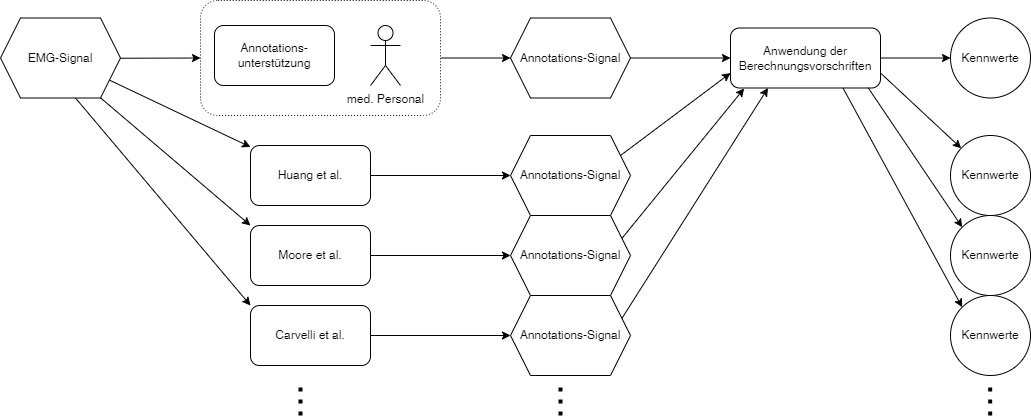

The diagram above was exported from draw.io. Its source (the exported page's mxGraphModel, read from the mxfile embedded in the PNG):
<mxGraphModel dx="989" dy="488" grid="1" gridSize="10" guides="1" tooltips="1" connect="1" arrows="1" fold="1" page="1" pageScale="1" pageWidth="827" pageHeight="1169" math="0" shadow="0">
  <root>
    <mxCell id="0" />
    <mxCell id="1" parent="0" />
    <mxCell id="NKilPZglYtGqkulH3rDN-9" style="edgeStyle=orthogonalEdgeStyle;rounded=0;orthogonalLoop=1;jettySize=auto;html=1;" parent="1" source="NKilPZglYtGqkulH3rDN-1" target="NKilPZglYtGqkulH3rDN-8" edge="1">
      <mxGeometry relative="1" as="geometry" />
    </mxCell>
    <mxCell id="NKilPZglYtGqkulH3rDN-1" value="" style="rounded=1;whiteSpace=wrap;html=1;dashed=1;dashPattern=1 2;" parent="1" vertex="1">
      <mxGeometry x="280" y="335" width="240" height="115" as="geometry" />
    </mxCell>
    <mxCell id="NKilPZglYtGqkulH3rDN-2" value="med. Personal" style="shape=umlActor;verticalLabelPosition=bottom;verticalAlign=top;html=1;outlineConnect=0;" parent="1" vertex="1">
      <mxGeometry x="450" y="360" width="30" height="60" as="geometry" />
    </mxCell>
    <mxCell id="NKilPZglYtGqkulH3rDN-3" value="Annotations-unterstützung" style="rounded=1;whiteSpace=wrap;html=1;" parent="1" vertex="1">
      <mxGeometry x="294" y="360" width="120" height="60" as="geometry" />
    </mxCell>
    <mxCell id="NKilPZglYtGqkulH3rDN-4" value="" style="endArrow=classic;html=1;rounded=0;entryX=0;entryY=0.5;entryDx=0;entryDy=0;" parent="1" target="NKilPZglYtGqkulH3rDN-1" edge="1">
      <mxGeometry width="50" height="50" relative="1" as="geometry">
        <mxPoint x="120" y="393" as="sourcePoint" />
        <mxPoint x="440" y="360" as="targetPoint" />
      </mxGeometry>
    </mxCell>
    <mxCell id="NKilPZglYtGqkulH3rDN-7" value="EMG-Signal" style="shape=hexagon;perimeter=hexagonPerimeter2;whiteSpace=wrap;html=1;fixedSize=1;" parent="1" vertex="1">
      <mxGeometry x="80" y="352.5" width="120" height="80" as="geometry" />
    </mxCell>
    <mxCell id="NKilPZglYtGqkulH3rDN-13" style="edgeStyle=orthogonalEdgeStyle;rounded=0;orthogonalLoop=1;jettySize=auto;html=1;" parent="1" source="NKilPZglYtGqkulH3rDN-8" edge="1">
      <mxGeometry relative="1" as="geometry">
        <mxPoint x="810" y="392.5" as="targetPoint" />
      </mxGeometry>
    </mxCell>
    <mxCell id="NKilPZglYtGqkulH3rDN-8" value="Annotations-Signal" style="shape=hexagon;perimeter=hexagonPerimeter2;whiteSpace=wrap;html=1;fixedSize=1;" parent="1" vertex="1">
      <mxGeometry x="590" y="352.5" width="120" height="80" as="geometry" />
    </mxCell>
    <mxCell id="NKilPZglYtGqkulH3rDN-18" value="Kennwerte" style="ellipse;whiteSpace=wrap;html=1;aspect=fixed;" parent="1" vertex="1">
      <mxGeometry x="1030" y="352.5" width="80" height="80" as="geometry" />
    </mxCell>
    <mxCell id="NKilPZglYtGqkulH3rDN-23" style="edgeStyle=orthogonalEdgeStyle;rounded=0;orthogonalLoop=1;jettySize=auto;html=1;entryX=0;entryY=0.5;entryDx=0;entryDy=0;" parent="1" source="NKilPZglYtGqkulH3rDN-20" target="NKilPZglYtGqkulH3rDN-18" edge="1">
      <mxGeometry relative="1" as="geometry" />
    </mxCell>
    <mxCell id="NKilPZglYtGqkulH3rDN-20" value="Anwendung der Berechnungsvorschriften" style="rounded=1;whiteSpace=wrap;html=1;" parent="1" vertex="1">
      <mxGeometry x="810" y="362.5" width="150" height="60" as="geometry" />
    </mxCell>
    <mxCell id="XzmiQCIOaLXBBpBfwXLL-12" style="edgeStyle=orthogonalEdgeStyle;rounded=0;orthogonalLoop=1;jettySize=auto;html=1;" edge="1" parent="1" source="XzmiQCIOaLXBBpBfwXLL-1" target="XzmiQCIOaLXBBpBfwXLL-11">
      <mxGeometry relative="1" as="geometry" />
    </mxCell>
    <mxCell id="XzmiQCIOaLXBBpBfwXLL-1" value="Huang et al." style="rounded=1;whiteSpace=wrap;html=1;" vertex="1" parent="1">
      <mxGeometry x="330" y="480" width="120" height="60" as="geometry" />
    </mxCell>
    <mxCell id="XzmiQCIOaLXBBpBfwXLL-13" style="edgeStyle=orthogonalEdgeStyle;rounded=0;orthogonalLoop=1;jettySize=auto;html=1;" edge="1" parent="1" source="XzmiQCIOaLXBBpBfwXLL-2" target="XzmiQCIOaLXBBpBfwXLL-10">
      <mxGeometry relative="1" as="geometry" />
    </mxCell>
    <mxCell id="XzmiQCIOaLXBBpBfwXLL-2" value="Moore et al." style="rounded=1;whiteSpace=wrap;html=1;" vertex="1" parent="1">
      <mxGeometry x="330" y="560" width="120" height="60" as="geometry" />
    </mxCell>
    <mxCell id="XzmiQCIOaLXBBpBfwXLL-14" style="edgeStyle=orthogonalEdgeStyle;rounded=0;orthogonalLoop=1;jettySize=auto;html=1;" edge="1" parent="1" source="XzmiQCIOaLXBBpBfwXLL-5" target="XzmiQCIOaLXBBpBfwXLL-9">
      <mxGeometry relative="1" as="geometry" />
    </mxCell>
    <mxCell id="XzmiQCIOaLXBBpBfwXLL-5" value="Carvelli et al." style="rounded=1;whiteSpace=wrap;html=1;" vertex="1" parent="1">
      <mxGeometry x="330" y="640" width="120" height="60" as="geometry" />
    </mxCell>
    <mxCell id="XzmiQCIOaLXBBpBfwXLL-6" value="" style="endArrow=classic;html=1;rounded=0;exitX=0.91;exitY=0.778;exitDx=0;exitDy=0;exitPerimeter=0;" edge="1" parent="1" source="NKilPZglYtGqkulH3rDN-7" target="XzmiQCIOaLXBBpBfwXLL-1">
      <mxGeometry width="50" height="50" relative="1" as="geometry">
        <mxPoint x="540" y="500" as="sourcePoint" />
        <mxPoint x="590" y="450" as="targetPoint" />
      </mxGeometry>
    </mxCell>
    <mxCell id="XzmiQCIOaLXBBpBfwXLL-7" value="" style="endArrow=classic;html=1;rounded=0;exitX=0.833;exitY=0.997;exitDx=0;exitDy=0;exitPerimeter=0;entryX=0;entryY=0;entryDx=0;entryDy=0;" edge="1" parent="1" source="NKilPZglYtGqkulH3rDN-7" target="XzmiQCIOaLXBBpBfwXLL-2">
      <mxGeometry width="50" height="50" relative="1" as="geometry">
        <mxPoint x="200.03999999999996" y="430.02" as="sourcePoint" />
        <mxPoint x="340" y="493.00060012002405" as="targetPoint" />
      </mxGeometry>
    </mxCell>
    <mxCell id="XzmiQCIOaLXBBpBfwXLL-8" value="" style="endArrow=classic;html=1;rounded=0;exitX=0.625;exitY=1;exitDx=0;exitDy=0;entryX=0;entryY=0;entryDx=0;entryDy=0;" edge="1" parent="1" source="NKilPZglYtGqkulH3rDN-7" target="XzmiQCIOaLXBBpBfwXLL-5">
      <mxGeometry width="50" height="50" relative="1" as="geometry">
        <mxPoint x="148.03999999999996" y="480.0000000000001" as="sourcePoint" />
        <mxPoint x="294" y="615.98" as="targetPoint" />
      </mxGeometry>
    </mxCell>
    <mxCell id="XzmiQCIOaLXBBpBfwXLL-9" value="Annotations-Signal" style="shape=hexagon;perimeter=hexagonPerimeter2;whiteSpace=wrap;html=1;fixedSize=1;" vertex="1" parent="1">
      <mxGeometry x="590" y="630" width="120" height="80" as="geometry" />
    </mxCell>
    <mxCell id="XzmiQCIOaLXBBpBfwXLL-10" value="Annotations-Signal" style="shape=hexagon;perimeter=hexagonPerimeter2;whiteSpace=wrap;html=1;fixedSize=1;" vertex="1" parent="1">
      <mxGeometry x="590" y="550" width="120" height="80" as="geometry" />
    </mxCell>
    <mxCell id="XzmiQCIOaLXBBpBfwXLL-11" value="Annotations-Signal" style="shape=hexagon;perimeter=hexagonPerimeter2;whiteSpace=wrap;html=1;fixedSize=1;" vertex="1" parent="1">
      <mxGeometry x="590" y="470" width="120" height="80" as="geometry" />
    </mxCell>
    <mxCell id="XzmiQCIOaLXBBpBfwXLL-17" value="" style="endArrow=classic;html=1;rounded=0;exitX=1;exitY=0.25;exitDx=0;exitDy=0;entryX=0.091;entryY=1.008;entryDx=0;entryDy=0;entryPerimeter=0;" edge="1" parent="1" source="XzmiQCIOaLXBBpBfwXLL-10" target="NKilPZglYtGqkulH3rDN-20">
      <mxGeometry width="50" height="50" relative="1" as="geometry">
        <mxPoint x="690" y="560" as="sourcePoint" />
        <mxPoint x="800" y="440" as="targetPoint" />
      </mxGeometry>
    </mxCell>
    <mxCell id="XzmiQCIOaLXBBpBfwXLL-18" value="" style="endArrow=classic;html=1;rounded=0;exitX=1;exitY=0.25;exitDx=0;exitDy=0;entryX=0.25;entryY=1;entryDx=0;entryDy=0;" edge="1" parent="1" source="XzmiQCIOaLXBBpBfwXLL-9" target="NKilPZglYtGqkulH3rDN-20">
      <mxGeometry width="50" height="50" relative="1" as="geometry">
        <mxPoint x="777" y="560" as="sourcePoint" />
        <mxPoint x="827" y="510" as="targetPoint" />
      </mxGeometry>
    </mxCell>
    <mxCell id="XzmiQCIOaLXBBpBfwXLL-19" value="" style="endArrow=classic;html=1;rounded=0;entryX=0;entryY=0.75;entryDx=0;entryDy=0;" edge="1" parent="1" target="NKilPZglYtGqkulH3rDN-20">
      <mxGeometry width="50" height="50" relative="1" as="geometry">
        <mxPoint x="700" y="490" as="sourcePoint" />
        <mxPoint x="750" y="440" as="targetPoint" />
      </mxGeometry>
    </mxCell>
    <mxCell id="XzmiQCIOaLXBBpBfwXLL-20" value="Kennwerte" style="ellipse;whiteSpace=wrap;html=1;aspect=fixed;" vertex="1" parent="1">
      <mxGeometry x="1030" y="630" width="80" height="80" as="geometry" />
    </mxCell>
    <mxCell id="XzmiQCIOaLXBBpBfwXLL-21" value="Kennwerte" style="ellipse;whiteSpace=wrap;html=1;aspect=fixed;" vertex="1" parent="1">
      <mxGeometry x="1030" y="550" width="80" height="80" as="geometry" />
    </mxCell>
    <mxCell id="XzmiQCIOaLXBBpBfwXLL-22" value="Kennwerte" style="ellipse;whiteSpace=wrap;html=1;aspect=fixed;" vertex="1" parent="1">
      <mxGeometry x="1030" y="470" width="80" height="80" as="geometry" />
    </mxCell>
    <mxCell id="XzmiQCIOaLXBBpBfwXLL-23" value="" style="endArrow=classic;html=1;rounded=0;exitX=1;exitY=0.75;exitDx=0;exitDy=0;" edge="1" parent="1" source="NKilPZglYtGqkulH3rDN-20" target="XzmiQCIOaLXBBpBfwXLL-22">
      <mxGeometry width="50" height="50" relative="1" as="geometry">
        <mxPoint x="711.4285714285716" y="662.8571428571429" as="sourcePoint" />
        <mxPoint x="857.5" y="432.5" as="targetPoint" />
      </mxGeometry>
    </mxCell>
    <mxCell id="XzmiQCIOaLXBBpBfwXLL-24" value="" style="endArrow=classic;html=1;rounded=0;exitX=0.918;exitY=0.997;exitDx=0;exitDy=0;exitPerimeter=0;entryX=0;entryY=0;entryDx=0;entryDy=0;" edge="1" parent="1" source="NKilPZglYtGqkulH3rDN-20" target="XzmiQCIOaLXBBpBfwXLL-21">
      <mxGeometry width="50" height="50" relative="1" as="geometry">
        <mxPoint x="721.4285714285716" y="672.8571428571429" as="sourcePoint" />
        <mxPoint x="867.5" y="442.5" as="targetPoint" />
      </mxGeometry>
    </mxCell>
    <mxCell id="XzmiQCIOaLXBBpBfwXLL-25" value="" style="endArrow=classic;html=1;rounded=0;exitX=0.75;exitY=1;exitDx=0;exitDy=0;entryX=0;entryY=0;entryDx=0;entryDy=0;" edge="1" parent="1" source="NKilPZglYtGqkulH3rDN-20" target="XzmiQCIOaLXBBpBfwXLL-20">
      <mxGeometry width="50" height="50" relative="1" as="geometry">
        <mxPoint x="731.4285714285716" y="682.8571428571429" as="sourcePoint" />
        <mxPoint x="877.5" y="452.5" as="targetPoint" />
      </mxGeometry>
    </mxCell>
    <mxCell id="XzmiQCIOaLXBBpBfwXLL-26" value="" style="endArrow=none;dashed=1;html=1;rounded=1;strokeWidth=4;dashPattern=1 2;" edge="1" parent="1">
      <mxGeometry width="50" height="50" relative="1" as="geometry">
        <mxPoint x="380" y="750" as="sourcePoint" />
        <mxPoint x="380" y="720" as="targetPoint" />
      </mxGeometry>
    </mxCell>
    <mxCell id="XzmiQCIOaLXBBpBfwXLL-27" value="" style="endArrow=none;dashed=1;html=1;rounded=1;strokeWidth=4;dashPattern=1 2;" edge="1" parent="1">
      <mxGeometry width="50" height="50" relative="1" as="geometry">
        <mxPoint x="1069.66" y="750" as="sourcePoint" />
        <mxPoint x="1069.66" y="720" as="targetPoint" />
      </mxGeometry>
    </mxCell>
    <mxCell id="XzmiQCIOaLXBBpBfwXLL-28" value="" style="endArrow=none;dashed=1;html=1;rounded=1;strokeWidth=4;dashPattern=1 2;" edge="1" parent="1">
      <mxGeometry width="50" height="50" relative="1" as="geometry">
        <mxPoint x="640" y="750" as="sourcePoint" />
        <mxPoint x="640" y="720" as="targetPoint" />
      </mxGeometry>
    </mxCell>
  </root>
</mxGraphModel>